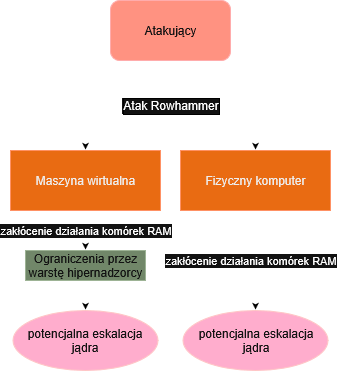

The diagram above was exported from draw.io. Its source (the exported page's mxGraphModel, read from the mxfile embedded in the PNG):
<mxGraphModel dx="867" dy="647" grid="1" gridSize="10" guides="1" tooltips="1" connect="1" arrows="1" fold="1" page="1" pageScale="1" pageWidth="850" pageHeight="1100" math="0" shadow="0">
  <root>
    <mxCell id="0" />
    <mxCell id="1" parent="0" />
    <mxCell id="zY-tMj56ANNCXmde_FCD-18" style="edgeStyle=orthogonalEdgeStyle;rounded=0;orthogonalLoop=1;jettySize=auto;html=1;exitX=0.25;exitY=1;exitDx=0;exitDy=0;strokeColor=light-dark(default, #400000);" edge="1" parent="1" source="VyvOBXi4zYoO4qcPIi6Q-1" target="zY-tMj56ANNCXmde_FCD-16">
      <mxGeometry relative="1" as="geometry" />
    </mxCell>
    <mxCell id="zY-tMj56ANNCXmde_FCD-19" style="edgeStyle=orthogonalEdgeStyle;rounded=0;orthogonalLoop=1;jettySize=auto;html=1;exitX=0.75;exitY=1;exitDx=0;exitDy=0;entryX=0.5;entryY=0;entryDx=0;entryDy=0;strokeColor=light-dark(default, #400000);" edge="1" parent="1" source="VyvOBXi4zYoO4qcPIi6Q-1" target="zY-tMj56ANNCXmde_FCD-17">
      <mxGeometry relative="1" as="geometry" />
    </mxCell>
    <mxCell id="VyvOBXi4zYoO4qcPIi6Q-1" value="Atakujący" style="rounded=1;whiteSpace=wrap;html=1;fillColor=#e51400;fontColor=#ffffff;strokeColor=#B20000;" parent="1" vertex="1">
      <mxGeometry x="130" y="130" width="120" height="60" as="geometry" />
    </mxCell>
    <mxCell id="zY-tMj56ANNCXmde_FCD-26" style="edgeStyle=orthogonalEdgeStyle;rounded=0;orthogonalLoop=1;jettySize=auto;html=1;entryX=0.5;entryY=0;entryDx=0;entryDy=0;strokeColor=light-dark(default, #400000);" edge="1" parent="1" source="zY-tMj56ANNCXmde_FCD-16" target="zY-tMj56ANNCXmde_FCD-25">
      <mxGeometry relative="1" as="geometry" />
    </mxCell>
    <mxCell id="zY-tMj56ANNCXmde_FCD-28" value="zakłócenie działania komórek RAM" style="edgeLabel;html=1;align=center;verticalAlign=middle;resizable=0;points=[];" vertex="1" connectable="0" parent="zY-tMj56ANNCXmde_FCD-26">
      <mxGeometry x="-0.6179" y="2" relative="1" as="geometry">
        <mxPoint x="-2" y="12" as="offset" />
      </mxGeometry>
    </mxCell>
    <mxCell id="zY-tMj56ANNCXmde_FCD-16" value="Maszyna wirtualna" style="rounded=0;whiteSpace=wrap;html=1;fillColor=#fa6800;fontColor=#000000;strokeColor=#C73500;" vertex="1" parent="1">
      <mxGeometry x="30" y="280" width="150" height="60" as="geometry" />
    </mxCell>
    <mxCell id="zY-tMj56ANNCXmde_FCD-30" style="edgeStyle=orthogonalEdgeStyle;rounded=0;orthogonalLoop=1;jettySize=auto;html=1;entryX=0.5;entryY=0;entryDx=0;entryDy=0;strokeColor=light-dark(default, #400000);" edge="1" parent="1" source="zY-tMj56ANNCXmde_FCD-17" target="zY-tMj56ANNCXmde_FCD-23">
      <mxGeometry relative="1" as="geometry" />
    </mxCell>
    <mxCell id="zY-tMj56ANNCXmde_FCD-17" value="Fizyczny komputer" style="rounded=0;whiteSpace=wrap;html=1;fillColor=#fa6800;fontColor=#000000;strokeColor=#C73500;" vertex="1" parent="1">
      <mxGeometry x="200" y="280" width="150" height="60" as="geometry" />
    </mxCell>
    <mxCell id="zY-tMj56ANNCXmde_FCD-21" value="&lt;div&gt;Atak Rowhammer&lt;/div&gt;" style="text;html=1;align=center;verticalAlign=middle;resizable=0;points=[];autosize=1;strokeColor=none;fillColor=none;labelBackgroundColor=default;labelBorderColor=light-dark(#000000,#000000);" vertex="1" parent="1">
      <mxGeometry x="130" y="220" width="120" height="30" as="geometry" />
    </mxCell>
    <mxCell id="zY-tMj56ANNCXmde_FCD-22" value="potencjalna eskalacja jądra" style="ellipse;whiteSpace=wrap;html=1;fillColor=#a20025;fontColor=#ffffff;strokeColor=#6F0000;" vertex="1" parent="1">
      <mxGeometry x="32.5" y="440" width="145" height="60" as="geometry" />
    </mxCell>
    <mxCell id="zY-tMj56ANNCXmde_FCD-23" value="potencjalna eskalacja jądra" style="ellipse;whiteSpace=wrap;html=1;fillColor=#a20025;fontColor=#ffffff;strokeColor=#6F0000;" vertex="1" parent="1">
      <mxGeometry x="202.5" y="440" width="145" height="60" as="geometry" />
    </mxCell>
    <mxCell id="zY-tMj56ANNCXmde_FCD-27" style="edgeStyle=orthogonalEdgeStyle;rounded=0;orthogonalLoop=1;jettySize=auto;html=1;entryX=0.5;entryY=0;entryDx=0;entryDy=0;strokeColor=light-dark(default, #400000);" edge="1" parent="1" source="zY-tMj56ANNCXmde_FCD-25" target="zY-tMj56ANNCXmde_FCD-22">
      <mxGeometry relative="1" as="geometry" />
    </mxCell>
    <mxCell id="zY-tMj56ANNCXmde_FCD-25" value="Ograniczenia przez warstę hipernadzorcy" style="rounded=0;whiteSpace=wrap;html=1;fillColor=#6d8764;fontColor=#ffffff;strokeColor=#3A5431;" vertex="1" parent="1">
      <mxGeometry x="45" y="380" width="120" height="30" as="geometry" />
    </mxCell>
    <mxCell id="zY-tMj56ANNCXmde_FCD-31" value="zakłócenie działania komórek RAM" style="edgeLabel;html=1;align=center;verticalAlign=middle;resizable=0;points=[];" vertex="1" connectable="0" parent="1">
      <mxGeometry x="270" y="390" as="geometry" />
    </mxCell>
  </root>
</mxGraphModel>